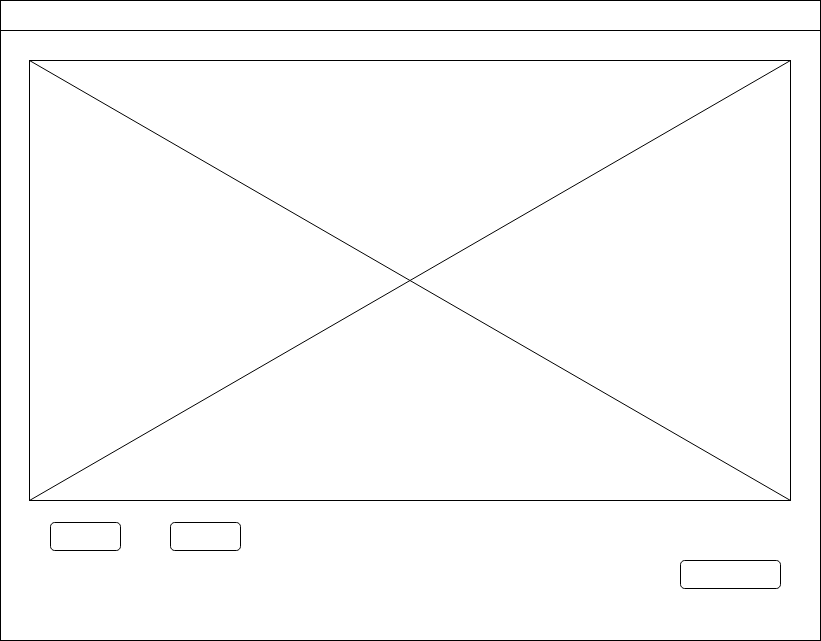

The diagram above was exported from draw.io. Its source (the exported page's mxGraphModel, read from the mxfile embedded in the PNG):
<mxGraphModel dx="1422" dy="729" grid="1" gridSize="10" guides="1" tooltips="1" connect="1" arrows="1" fold="1" page="1" pageScale="1" pageWidth="827" pageHeight="1169" math="0" shadow="0">
  <root>
    <mxCell id="0" />
    <mxCell id="1" parent="0" />
    <mxCell id="F5HHP4LyPalBIHJYGUuh-1" value="" style="rounded=0;whiteSpace=wrap;html=1;" parent="1" vertex="1">
      <mxGeometry y="70" width="820" height="610" as="geometry" />
    </mxCell>
    <mxCell id="F5HHP4LyPalBIHJYGUuh-3" value="" style="rounded=0;whiteSpace=wrap;html=1;" parent="1" vertex="1">
      <mxGeometry x="29" y="100" width="761" height="440" as="geometry" />
    </mxCell>
    <mxCell id="F5HHP4LyPalBIHJYGUuh-4" value="" style="shape=collate;whiteSpace=wrap;html=1;" parent="1" vertex="1">
      <mxGeometry x="29" y="100" width="761" height="440" as="geometry" />
    </mxCell>
    <mxCell id="F5HHP4LyPalBIHJYGUuh-5" value="" style="rounded=0;whiteSpace=wrap;html=1;" parent="1" vertex="1">
      <mxGeometry y="40" width="820" height="30" as="geometry" />
    </mxCell>
    <mxCell id="ODeRaJQdQKEIPy3HJUOt-1" value="" style="rounded=1;whiteSpace=wrap;html=1;" parent="1" vertex="1">
      <mxGeometry x="170" y="562" width="70" height="28" as="geometry" />
    </mxCell>
    <mxCell id="ODeRaJQdQKEIPy3HJUOt-5" value="" style="rounded=1;whiteSpace=wrap;html=1;" parent="1" vertex="1">
      <mxGeometry x="680" y="600" width="100" height="28" as="geometry" />
    </mxCell>
    <mxCell id="3gBJKztdXiugefpdw5nc-1" value="" style="rounded=1;whiteSpace=wrap;html=1;" parent="1" vertex="1">
      <mxGeometry x="50" y="562" width="70" height="28" as="geometry" />
    </mxCell>
  </root>
</mxGraphModel>